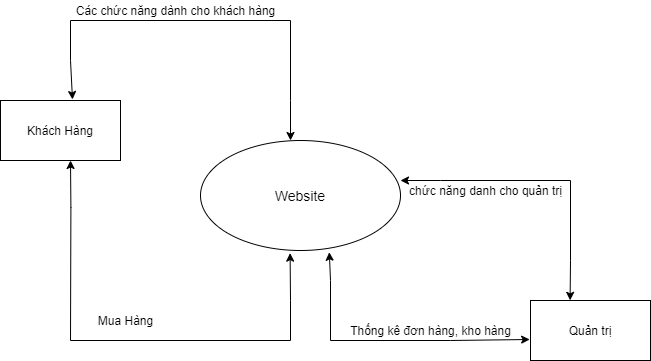

The diagram above was exported from draw.io. Its source (the exported page's mxGraphModel, read from the mxfile embedded in the PNG):
<mxGraphModel dx="1038" dy="580" grid="1" gridSize="10" guides="1" tooltips="1" connect="1" arrows="1" fold="1" page="1" pageScale="1" pageWidth="827" pageHeight="1169" math="0" shadow="0">
  <root>
    <mxCell id="0" />
    <mxCell id="1" parent="0" />
    <mxCell id="nYfvYBZ6DMwXopQNNZ7E-1" value="&lt;font style=&quot;font-size: 14px&quot;&gt;Website&lt;/font&gt;" style="ellipse;whiteSpace=wrap;html=1;" vertex="1" parent="1">
      <mxGeometry x="350" y="240" width="200" height="110" as="geometry" />
    </mxCell>
    <mxCell id="nYfvYBZ6DMwXopQNNZ7E-2" value="Khách Hàng" style="rounded=0;whiteSpace=wrap;html=1;" vertex="1" parent="1">
      <mxGeometry x="150" y="200" width="120" height="60" as="geometry" />
    </mxCell>
    <mxCell id="nYfvYBZ6DMwXopQNNZ7E-4" value="" style="endArrow=none;html=1;" edge="1" parent="1">
      <mxGeometry width="50" height="50" relative="1" as="geometry">
        <mxPoint x="220" y="120" as="sourcePoint" />
        <mxPoint x="440" y="120" as="targetPoint" />
      </mxGeometry>
    </mxCell>
    <mxCell id="nYfvYBZ6DMwXopQNNZ7E-5" value="" style="endArrow=none;html=1;" edge="1" parent="1">
      <mxGeometry width="50" height="50" relative="1" as="geometry">
        <mxPoint x="440" y="120" as="sourcePoint" />
        <mxPoint x="440" y="200" as="targetPoint" />
      </mxGeometry>
    </mxCell>
    <mxCell id="nYfvYBZ6DMwXopQNNZ7E-6" value="" style="endArrow=none;html=1;" edge="1" parent="1">
      <mxGeometry width="50" height="50" relative="1" as="geometry">
        <mxPoint x="220" y="120" as="sourcePoint" />
        <mxPoint x="220" y="160" as="targetPoint" />
      </mxGeometry>
    </mxCell>
    <mxCell id="nYfvYBZ6DMwXopQNNZ7E-7" value="" style="endArrow=classic;html=1;entryX=0.45;entryY=0;entryDx=0;entryDy=0;entryPerimeter=0;" edge="1" parent="1" target="nYfvYBZ6DMwXopQNNZ7E-1">
      <mxGeometry width="50" height="50" relative="1" as="geometry">
        <mxPoint x="440" y="200" as="sourcePoint" />
        <mxPoint x="260" y="290" as="targetPoint" />
      </mxGeometry>
    </mxCell>
    <mxCell id="nYfvYBZ6DMwXopQNNZ7E-8" value="" style="endArrow=classic;html=1;entryX=0.6;entryY=-0.017;entryDx=0;entryDy=0;entryPerimeter=0;" edge="1" parent="1" target="nYfvYBZ6DMwXopQNNZ7E-2">
      <mxGeometry width="50" height="50" relative="1" as="geometry">
        <mxPoint x="220" y="160" as="sourcePoint" />
        <mxPoint x="230" y="350" as="targetPoint" />
      </mxGeometry>
    </mxCell>
    <mxCell id="nYfvYBZ6DMwXopQNNZ7E-9" value="" style="endArrow=none;html=1;" edge="1" parent="1">
      <mxGeometry width="50" height="50" relative="1" as="geometry">
        <mxPoint x="220" y="440" as="sourcePoint" />
        <mxPoint x="440" y="440" as="targetPoint" />
      </mxGeometry>
    </mxCell>
    <mxCell id="nYfvYBZ6DMwXopQNNZ7E-10" value="" style="endArrow=none;html=1;" edge="1" parent="1">
      <mxGeometry width="50" height="50" relative="1" as="geometry">
        <mxPoint x="440" y="440" as="sourcePoint" />
        <mxPoint x="440" y="400" as="targetPoint" />
      </mxGeometry>
    </mxCell>
    <mxCell id="nYfvYBZ6DMwXopQNNZ7E-11" value="" style="endArrow=none;html=1;" edge="1" parent="1">
      <mxGeometry width="50" height="50" relative="1" as="geometry">
        <mxPoint x="220" y="440" as="sourcePoint" />
        <mxPoint x="220.4" y="307" as="targetPoint" />
      </mxGeometry>
    </mxCell>
    <mxCell id="nYfvYBZ6DMwXopQNNZ7E-12" value="" style="endArrow=classic;html=1;entryX=0.448;entryY=1.024;entryDx=0;entryDy=0;entryPerimeter=0;" edge="1" parent="1" target="nYfvYBZ6DMwXopQNNZ7E-1">
      <mxGeometry width="50" height="50" relative="1" as="geometry">
        <mxPoint x="440" y="400" as="sourcePoint" />
        <mxPoint x="380" y="480" as="targetPoint" />
      </mxGeometry>
    </mxCell>
    <mxCell id="nYfvYBZ6DMwXopQNNZ7E-13" value="" style="endArrow=classic;html=1;entryX=0.08;entryY=1.05;entryDx=0;entryDy=0;entryPerimeter=0;" edge="1" parent="1">
      <mxGeometry width="50" height="50" relative="1" as="geometry">
        <mxPoint x="220.4" y="307" as="sourcePoint" />
        <mxPoint x="219.99999999999991" y="260" as="targetPoint" />
      </mxGeometry>
    </mxCell>
    <mxCell id="nYfvYBZ6DMwXopQNNZ7E-14" value="Các chức năng dành cho khách hàng" style="text;html=1;align=center;verticalAlign=middle;resizable=0;points=[];autosize=1;" vertex="1" parent="1">
      <mxGeometry x="220" y="100" width="210" height="20" as="geometry" />
    </mxCell>
    <mxCell id="nYfvYBZ6DMwXopQNNZ7E-15" value="Mua Hàng" style="text;html=1;align=center;verticalAlign=middle;resizable=0;points=[];autosize=1;" vertex="1" parent="1">
      <mxGeometry x="240" y="410" width="70" height="20" as="geometry" />
    </mxCell>
    <mxCell id="nYfvYBZ6DMwXopQNNZ7E-16" value="Quản trị" style="rounded=0;whiteSpace=wrap;html=1;" vertex="1" parent="1">
      <mxGeometry x="680" y="400" width="120" height="60" as="geometry" />
    </mxCell>
    <mxCell id="nYfvYBZ6DMwXopQNNZ7E-17" value="" style="endArrow=none;html=1;" edge="1" parent="1">
      <mxGeometry width="50" height="50" relative="1" as="geometry">
        <mxPoint x="480" y="440" as="sourcePoint" />
        <mxPoint x="600" y="440" as="targetPoint" />
      </mxGeometry>
    </mxCell>
    <mxCell id="nYfvYBZ6DMwXopQNNZ7E-18" value="" style="endArrow=none;html=1;" edge="1" parent="1">
      <mxGeometry width="50" height="50" relative="1" as="geometry">
        <mxPoint x="480" y="380" as="sourcePoint" />
        <mxPoint x="480" y="440" as="targetPoint" />
      </mxGeometry>
    </mxCell>
    <mxCell id="nYfvYBZ6DMwXopQNNZ7E-20" value="" style="endArrow=classic;html=1;entryX=0.644;entryY=1.016;entryDx=0;entryDy=0;entryPerimeter=0;" edge="1" parent="1" target="nYfvYBZ6DMwXopQNNZ7E-1">
      <mxGeometry width="50" height="50" relative="1" as="geometry">
        <mxPoint x="480" y="380" as="sourcePoint" />
        <mxPoint x="449.5999999999999" y="362.64" as="targetPoint" />
      </mxGeometry>
    </mxCell>
    <mxCell id="nYfvYBZ6DMwXopQNNZ7E-21" value="" style="endArrow=classic;html=1;entryX=-0.007;entryY=0.65;entryDx=0;entryDy=0;entryPerimeter=0;" edge="1" parent="1" target="nYfvYBZ6DMwXopQNNZ7E-16">
      <mxGeometry width="50" height="50" relative="1" as="geometry">
        <mxPoint x="600" y="440" as="sourcePoint" />
        <mxPoint x="459.5999999999999" y="372.64" as="targetPoint" />
      </mxGeometry>
    </mxCell>
    <mxCell id="nYfvYBZ6DMwXopQNNZ7E-22" value="" style="endArrow=none;html=1;" edge="1" parent="1">
      <mxGeometry width="50" height="50" relative="1" as="geometry">
        <mxPoint x="720" y="280" as="sourcePoint" />
        <mxPoint x="720" y="360" as="targetPoint" />
      </mxGeometry>
    </mxCell>
    <mxCell id="nYfvYBZ6DMwXopQNNZ7E-23" value="" style="endArrow=none;html=1;" edge="1" parent="1">
      <mxGeometry width="50" height="50" relative="1" as="geometry">
        <mxPoint x="590" y="280" as="sourcePoint" />
        <mxPoint x="720" y="280" as="targetPoint" />
      </mxGeometry>
    </mxCell>
    <mxCell id="nYfvYBZ6DMwXopQNNZ7E-24" value="" style="endArrow=classic;html=1;" edge="1" parent="1">
      <mxGeometry width="50" height="50" relative="1" as="geometry">
        <mxPoint x="590" y="280" as="sourcePoint" />
        <mxPoint x="550" y="280" as="targetPoint" />
      </mxGeometry>
    </mxCell>
    <mxCell id="nYfvYBZ6DMwXopQNNZ7E-25" value="" style="endArrow=classic;html=1;entryX=0.33;entryY=-0.003;entryDx=0;entryDy=0;entryPerimeter=0;" edge="1" parent="1" target="nYfvYBZ6DMwXopQNNZ7E-16">
      <mxGeometry width="50" height="50" relative="1" as="geometry">
        <mxPoint x="720" y="360" as="sourcePoint" />
        <mxPoint x="639.1600000000001" y="449" as="targetPoint" />
      </mxGeometry>
    </mxCell>
    <mxCell id="nYfvYBZ6DMwXopQNNZ7E-26" value="chức năng danh cho quản trị" style="text;html=1;align=center;verticalAlign=middle;resizable=0;points=[];autosize=1;" vertex="1" parent="1">
      <mxGeometry x="550" y="280" width="170" height="20" as="geometry" />
    </mxCell>
    <mxCell id="nYfvYBZ6DMwXopQNNZ7E-27" value="Thống kê đơn hàng, kho hàng" style="text;html=1;align=center;verticalAlign=middle;resizable=0;points=[];autosize=1;" vertex="1" parent="1">
      <mxGeometry x="490" y="420" width="180" height="20" as="geometry" />
    </mxCell>
  </root>
</mxGraphModel>